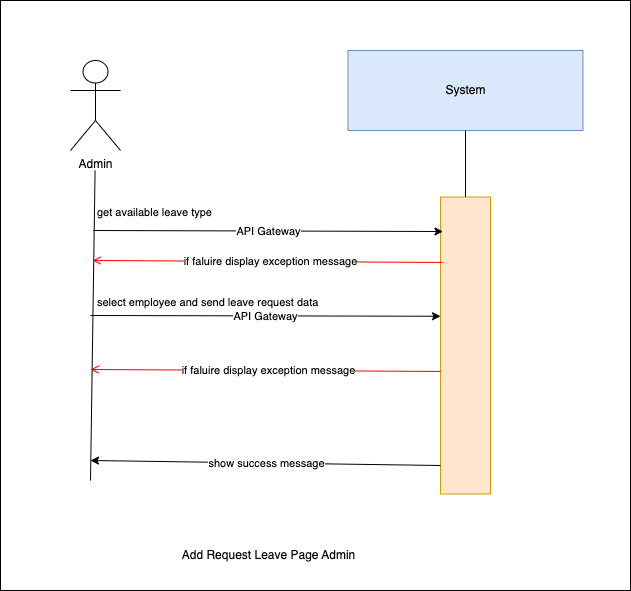

The diagram above was exported from draw.io. Its source (the exported page's mxGraphModel, read from the mxfile embedded in the PNG):
<mxGraphModel dx="1030" dy="500" grid="1" gridSize="10" guides="1" tooltips="1" connect="1" arrows="1" fold="1" page="1" pageScale="1" pageWidth="850" pageHeight="1100" background="#ffffff" math="0" shadow="0">
  <root>
    <mxCell id="0" />
    <mxCell id="1" parent="0" />
    <mxCell id="11" value="" style="whiteSpace=wrap;html=1;" vertex="1" parent="1">
      <mxGeometry x="140" y="240" width="630" height="590" as="geometry" />
    </mxCell>
    <mxCell id="0XNInrx-Nnn9Z4QuyvJh-1" value="System" style="rounded=0;whiteSpace=wrap;html=1;fillColor=#dae8fc;strokeColor=#6c8ebf;" parent="1" vertex="1">
      <mxGeometry x="487.5" y="290" width="235" height="80" as="geometry" />
    </mxCell>
    <mxCell id="0XNInrx-Nnn9Z4QuyvJh-2" value="" style="rounded=0;whiteSpace=wrap;html=1;fillColor=#ffe6cc;strokeColor=#d79b00;" parent="1" vertex="1">
      <mxGeometry x="580" y="436.5" width="50" height="297" as="geometry" />
    </mxCell>
    <mxCell id="0XNInrx-Nnn9Z4QuyvJh-3" value="" style="endArrow=none;html=1;rounded=0;entryX=0.5;entryY=1;entryDx=0;entryDy=0;exitX=0.5;exitY=0;exitDx=0;exitDy=0;" parent="1" source="0XNInrx-Nnn9Z4QuyvJh-2" target="0XNInrx-Nnn9Z4QuyvJh-1" edge="1">
      <mxGeometry width="50" height="50" relative="1" as="geometry">
        <mxPoint x="439" y="780" as="sourcePoint" />
        <mxPoint x="489" y="730" as="targetPoint" />
      </mxGeometry>
    </mxCell>
    <mxCell id="0XNInrx-Nnn9Z4QuyvJh-4" value="" style="endArrow=classic;html=1;rounded=0;entryX=0;entryY=0.25;entryDx=0;entryDy=0;" parent="1" edge="1">
      <mxGeometry relative="1" as="geometry">
        <mxPoint x="230" y="555" as="sourcePoint" />
        <mxPoint x="580" y="555.75" as="targetPoint" />
        <Array as="points" />
      </mxGeometry>
    </mxCell>
    <mxCell id="0XNInrx-Nnn9Z4QuyvJh-5" value="API Gateway" style="edgeLabel;resizable=0;html=1;;align=center;verticalAlign=middle;" parent="0XNInrx-Nnn9Z4QuyvJh-4" connectable="0" vertex="1">
      <mxGeometry relative="1" as="geometry" />
    </mxCell>
    <mxCell id="0XNInrx-Nnn9Z4QuyvJh-6" value="" style="endArrow=none;html=1;rounded=0;entryX=0.462;entryY=1;entryDx=0;entryDy=0;entryPerimeter=0;" parent="1" edge="1">
      <mxGeometry width="50" height="50" relative="1" as="geometry">
        <mxPoint x="230" y="720" as="sourcePoint" />
        <mxPoint x="234.57000000000016" y="410" as="targetPoint" />
      </mxGeometry>
    </mxCell>
    <mxCell id="0XNInrx-Nnn9Z4QuyvJh-7" value="Admin" style="shape=umlActor;verticalLabelPosition=bottom;verticalAlign=top;html=1;outlineConnect=0;" parent="1" vertex="1">
      <mxGeometry x="210" y="300" width="50" height="90" as="geometry" />
    </mxCell>
    <mxCell id="0XNInrx-Nnn9Z4QuyvJh-8" value="Add Request Leave Page Admin" style="text;html=1;align=center;verticalAlign=middle;resizable=0;points=[];autosize=1;strokeColor=none;fillColor=none;" parent="1" vertex="1">
      <mxGeometry x="307.5" y="780" width="200" height="30" as="geometry" />
    </mxCell>
    <mxCell id="0XNInrx-Nnn9Z4QuyvJh-9" value="" style="endArrow=classic;html=1;rounded=0;" parent="1" edge="1">
      <mxGeometry relative="1" as="geometry">
        <mxPoint x="580" y="705" as="sourcePoint" />
        <mxPoint x="230" y="700" as="targetPoint" />
        <Array as="points" />
      </mxGeometry>
    </mxCell>
    <mxCell id="0XNInrx-Nnn9Z4QuyvJh-10" value="show success message" style="edgeLabel;resizable=0;html=1;;align=center;verticalAlign=middle;" parent="0XNInrx-Nnn9Z4QuyvJh-9" connectable="0" vertex="1">
      <mxGeometry relative="1" as="geometry" />
    </mxCell>
    <mxCell id="0XNInrx-Nnn9Z4QuyvJh-11" value="get&amp;nbsp;available leave type&amp;nbsp;&amp;nbsp;" style="edgeLabel;resizable=0;html=1;;align=left;verticalAlign=bottom;" parent="1" connectable="0" vertex="1">
      <mxGeometry x="235" y="460" as="geometry" />
    </mxCell>
    <mxCell id="2" value="" style="endArrow=classic;html=1;rounded=0;entryX=0;entryY=0.25;entryDx=0;entryDy=0;" parent="1" edge="1">
      <mxGeometry relative="1" as="geometry">
        <mxPoint x="232.5" y="470" as="sourcePoint" />
        <mxPoint x="582.5" y="471" as="targetPoint" />
        <Array as="points" />
      </mxGeometry>
    </mxCell>
    <mxCell id="3" value="API Gateway" style="edgeLabel;resizable=0;html=1;;align=center;verticalAlign=middle;" parent="2" connectable="0" vertex="1">
      <mxGeometry relative="1" as="geometry" />
    </mxCell>
    <mxCell id="4" value="select employee and send leave request data" style="edgeLabel;resizable=0;html=1;;align=left;verticalAlign=bottom;" parent="1" connectable="0" vertex="1">
      <mxGeometry x="235" y="550" as="geometry" />
    </mxCell>
    <mxCell id="7" value="" style="endArrow=open;strokeColor=#FF0000;endFill=1;rounded=0;exitX=0;exitY=0.382;exitDx=0;exitDy=0;exitPerimeter=0;" parent="1" edge="1">
      <mxGeometry relative="1" as="geometry">
        <mxPoint x="580" y="610.954" as="sourcePoint" />
        <mxPoint x="230" y="609" as="targetPoint" />
        <Array as="points" />
      </mxGeometry>
    </mxCell>
    <mxCell id="8" value="if faluire display&amp;nbsp;exception message" style="edgeLabel;html=1;align=center;verticalAlign=middle;resizable=0;points=[];" parent="7" vertex="1" connectable="0">
      <mxGeometry x="-0.0067" relative="1" as="geometry">
        <mxPoint x="1" as="offset" />
      </mxGeometry>
    </mxCell>
    <mxCell id="9" value="" style="endArrow=open;strokeColor=#FF0000;endFill=1;rounded=0;exitX=0;exitY=0.382;exitDx=0;exitDy=0;exitPerimeter=0;" parent="1" edge="1">
      <mxGeometry relative="1" as="geometry">
        <mxPoint x="582" y="501.95399999999995" as="sourcePoint" />
        <mxPoint x="232" y="500" as="targetPoint" />
        <Array as="points" />
      </mxGeometry>
    </mxCell>
    <mxCell id="10" value="if faluire display&amp;nbsp;exception message" style="edgeLabel;html=1;align=center;verticalAlign=middle;resizable=0;points=[];" parent="9" vertex="1" connectable="0">
      <mxGeometry x="-0.0067" relative="1" as="geometry">
        <mxPoint x="1" as="offset" />
      </mxGeometry>
    </mxCell>
  </root>
</mxGraphModel>